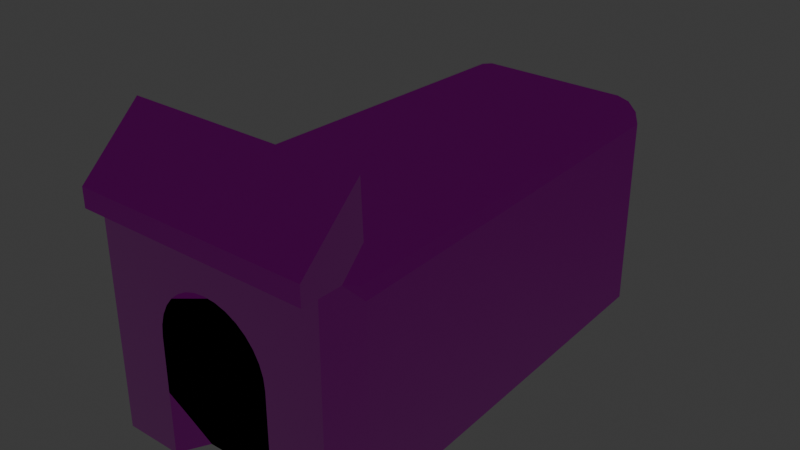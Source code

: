 # Source: opening.blend  (saved by Blender 4.3.34; exported with 4.5.12 LTS)
import bpy
from mathutils import Matrix  # noqa: F401  (used for matrix-valued properties, if any)

bpy.ops.wm.read_factory_settings(use_empty=True)
scene = bpy.context.scene
scene.name = 'Scene'

# ---- collections
col_collection = bpy.data.collections.new('Collection'); scene.collection.children.link(col_collection)

# ---- images (referenced by path relative to the original .blend; pixels are not part of the script)
import os
ASSET_DIR = os.environ.get("B2B_ASSET_DIR", "")  # directory of the original .blend (textures are referenced by path, not embedded)
HERE = os.path.dirname(os.path.abspath(__file__))  # packed textures are extracted next to this script under _unpacked/

def load_image(name, relpath, width, height, colorspace="sRGB"):
    """Load a texture the original file referenced (path relative to the .blend, or extracted next to this script)."""
    p = next((c for c in (os.path.join(HERE, relpath), os.path.join(ASSET_DIR, relpath)) if relpath and os.path.exists(c)), "")
    if p:
        img = bpy.data.images.load(p, check_existing=True)
        img.name = name
    else:  # same state as the original file: an image datablock whose file is absent (Cycles renders it pink)
        img = bpy.data.images.new(name, width, height)
        img.source = "FILE"
        img.filepath = "//" + (relpath or name)
    img.colorspace_settings.name = colorspace
    return img
img_material_001_base_color = load_image('Material.001 Base Color', 'metal_plate_02_diff_2k.png', 1024, 1024, 'sRGB')
img_normals = load_image('normals', 'metal_plate_02_nor_gl_2k.png', 1024, 1024, 'Non-Color')
img_arm = load_image('arm', 'metal_plate_02_arm_2k.png', 1024, 1024, 'Non-Color')

# ---- materials (node trees are filled in below, after node groups)
mat_material_001 = bpy.data.materials.new('Material.001')

# ---- material node trees
mat_material_001.use_nodes = True; mat_material_001.node_tree.nodes.clear()
_N = mat_material_001.node_tree.nodes; _L = mat_material_001.node_tree.links
n0 = _N.new('ShaderNodeBsdfPrincipled'); n0.name = 'Principled BSDF'; n0.location = (305, 306)
n0.inputs[3].default_value = 1.1
n0.inputs[15].default_value = 0.09545
n1 = _N.new('ShaderNodeOutputMaterial'); n1.name = 'Material Output'; n1.location = (595, 306)
n2 = _N.new('ShaderNodeTexImage'); n2.name = 'Image Texture.001'; n2.location = (-201, 586)
n2.image = img_material_001_base_color
n3 = _N.new('ShaderNodeNormalMap'); n3.name = 'Normal Map'; n3.location = (18, 278)
n4 = _N.new('ShaderNodeTexImage'); n4.name = 'Image Texture.006'; n4.location = (-542, 288)
n4.image = img_normals
n5 = _N.new('ShaderNodeTexImage'); n5.name = 'Image Texture.007'; n5.location = (-243, 50)
n5.image = img_arm
n6 = _N.new('ShaderNodeSeparateColor'); n6.name = 'Separate Color'; n6.location = (48, -31)
_L.new(n0.outputs[0], n1.inputs[0])
_L.new(n3.outputs[0], n0.inputs[5])
_L.new(n2.outputs[0], n0.inputs[0])
_L.new(n4.outputs[0], n3.inputs[1])
_L.new(n5.outputs[0], n6.inputs[0])
_L.new(n6.outputs[1], n0.inputs[2])
_L.new(n6.outputs[2], n0.inputs[1])
_L.new(n6.outputs[0], n0.inputs[13])
n1.is_active_output = True

# ---- world
world_world = bpy.data.worlds.new('World'); scene.world = world_world
world_world.use_nodes = True; world_world.node_tree.nodes.clear()
_N = world_world.node_tree.nodes; _L = world_world.node_tree.links
n0 = _N.new('ShaderNodeOutputWorld'); n0.name = 'World Output'; n0.location = (300, 300)
n1 = _N.new('ShaderNodeBackground'); n1.name = 'Background'; n1.location = (10, 300)
n1.inputs[0].default_value = (0.05088, 0.05088, 0.05088, 1.0)
_L.new(n1.outputs[0], n0.inputs[0])
n0.is_active_output = True
world_world.color = (0.05088, 0.05088, 0.05088)
world_world.sun_shadow_jitter_overblur = 0.0

# ---- meshes
me_plane = bpy.data.meshes.new('Plane')
me_plane.from_pydata([(-1.0, -1.0, 0.0), (1.0, -1.0, 0.0), (-1.0, 0.8709, 5.642e-09), (1.0, 0.8709, 5.642e-09), (-0.5, -1.0, 0.0), (0.5, -1.0, 0.0), (-0.5, 0.0, 0.0), (0.5, 0.0, 0.0), (-0.02048, 0.5, 0.0), (-0.02048, 0.5, 0.0), (-0.5, 0.0, 0.0), (-0.1143, 0.4904, 0.0), (-0.2044, 0.4619, 0.0), (-0.2874, 0.4157, 0.0), (-0.491, 0.09755, 0.0), (-0.4639, 0.1913, 0.0), (-0.4197, 0.2778, 0.0), (-0.3601, 0.3536, 0.0), (0.5, 0.0, 0.0), (-0.02048, 0.5, 0.0), (0.4899, 0.09755, 0.0), (0.4602, 0.1913, 0.0), (0.412, 0.2778, 0.0), (0.08095, 0.4904, 0.0), (0.1785, 0.4619, 0.0), (0.2684, 0.4157, 0.0), (0.3473, 0.3536, 0.0), (-0.76, -0.9998, -0.2334), (0.76, -0.9883, -0.2334), (-0.38, -0.9998, -0.2334), (0.38, -0.9883, -0.2334), (-0.38, -1.02e-08, -0.2334), (-0.08685, 0.3874, -0.2334), (-0.1553, 0.3649, -0.2334), (-0.2184, 0.3284, -0.2334), (-0.3732, 0.07706, -0.2334), (-0.3526, 0.1512, -0.2334), (-0.319, 0.2195, -0.2334), (-0.2737, 0.2793, -0.2334), (0.38, -1.02e-08, -0.2334), (-0.01557, 0.395, -0.2334), (0.3723, 0.07706, -0.2334), (0.3497, 0.1512, -0.2334), (0.3131, 0.2195, -0.2334), (0.06152, 0.3874, -0.2334), (0.1357, 0.3649, -0.2334), (0.204, 0.3284, -0.2334), (0.2639, 0.2793, -0.2334), (0.85, -1.0, -4.0), (-0.85, -1.0, -4.0), (-1.0, 0.8709, 0.1379), (1.0, 0.8709, 0.1379), (-1.0, 1.031, 0.1379), (1.0, 1.031, 0.1379), (-1.0, 1.519, -0.3789), (1.0, 1.519, -0.3789), (1.0, -1.0, -0.4367), (-1.0, -1.0, -0.4138), (0.6448, 0.8709, -4.0), (0.85, 0.6659, -4.0), (0.7474, 0.8435, -4.0), (0.8225, 0.7684, -4.0), (-0.85, 0.6659, -4.0), (-0.6448, 0.8709, -4.0), (-0.8225, 0.7684, -4.0), (-0.7474, 0.8435, -4.0), (1.0, 0.6659, -0.4105), (0.7948, 0.8709, -0.4069), (1.0, 1.076, -0.3983), (1.0, 0.8709, -0.2023), (0.9725, 0.7684, -0.4089), (0.8974, 0.8435, -0.4076), (-0.7948, 0.8709, -0.4039), (-1.0, 0.6659, -0.4047), (-1.0, 0.8709, -0.1985), (-1.0, 1.076, -0.3958), (-0.8974, 0.8435, -0.4039), (-0.9725, 0.7684, -0.4042)], [], [(25, 26, 22, 21, 20, 18, 7, 5, 1, 3, 2, 0, 4, 6, 10, 14, 15, 16, 17, 13, 12, 11, 9, 8, 19, 23, 24), (4, 0, 27, 29), (1, 5, 30, 28), (10, 4, 29, 31), (14, 10, 31, 35), (15, 14, 35, 36), (16, 15, 36, 37), (17, 16, 37, 38), (13, 17, 38, 34), (12, 13, 34, 33), (11, 12, 33, 32), (19, 11, 32, 40), (23, 19, 40, 44), (24, 23, 44, 45), (25, 24, 45, 46), (26, 25, 46, 47), (22, 26, 47, 43), (21, 22, 43, 42), (20, 21, 42, 41), (18, 20, 41, 39), (30, 5, 18, 39), (54, 75, 72, 67, 68, 55), (3, 2, 50, 51), (51, 50, 52, 53), (53, 52, 54, 55), (1, 56, 66, 69, 3), (0, 2, 74, 73, 57), (2, 74, 75, 54, 52, 50), (57, 73, 62, 49), (62, 64, 65, 63, 58, 60, 61, 59, 48, 49), (67, 58, 63, 72), (3, 51, 53, 55, 68, 69), (49, 48, 30, 29), (28, 56, 1), (28, 30, 48, 56), (27, 0, 57), (29, 27, 57, 49), (66, 70, 71, 67, 68, 69), (72, 76, 77, 73, 74, 75), (58, 67, 71, 60), (60, 71, 70, 61), (61, 70, 66, 59), (62, 73, 77, 64), (64, 77, 76, 65), (65, 76, 72, 63), (56, 48, 59, 66)])
_uv = me_plane.uv_layers.new(name='UVMap')
_uv.uv.foreach_set('vector', [0.06041, 0.691, 0.06866, 0.7015, 0.07872, 0.7101, 0.09019, 0.7165, 0.1026, 0.7204, 0.1156, 0.7218, 0.1156, 0.7218, 0.2483, 0.7218, 0.2483, 0.7881, 2.916e-09, 0.7881, 1.945e-09, 0.5227, 0.2483, 0.5227, 0.2483, 0.589, 0.1156, 0.589, 0.1156, 0.589, 0.1026, 0.5902, 0.09019, 0.5938, 0.07872, 0.5997, 0.06866, 0.6076, 0.06041, 0.6172, 0.05428, 0.6283, 0.0505, 0.6402, 0.04923, 0.6527, 0.04923, 0.6527, 0.04923, 0.6527, 0.0505, 0.6661, 0.05428, 0.6791, 0.7504, 1.641e-08, 0.8168, 1.264e-08, 0.7849, 0.03063, 0.7345, 0.03063, 0.5513, 3.169e-08, 0.6177, 2.791e-08, 0.6336, 0.0304, 0.5832, 0.0304, 0.8168, 0.3982, 0.8184, 0.2655, 0.8513, 0.2656, 0.8498, 0.3982, 0.8168, 0.4111, 0.8168, 0.3982, 0.8498, 0.3982, 0.8498, 0.4084, 0.8172, 0.4234, 0.8168, 0.4111, 0.8498, 0.4084, 0.85, 0.4181, 0.8179, 0.4347, 0.8172, 0.4234, 0.85, 0.4181, 0.8506, 0.4271, 0.8189, 0.4445, 0.8179, 0.4347, 0.8506, 0.4271, 0.8513, 0.4348, 0.5472, 0.786, 0.546, 0.7956, 0.5139, 0.7841, 0.5149, 0.7768, 0.5482, 0.775, 0.5472, 0.786, 0.5149, 0.7768, 0.5156, 0.7684, 0.5487, 0.763, 0.5482, 0.775, 0.5156, 0.7684, 0.516, 0.7593, 0.5489, 0.7506, 0.5487, 0.763, 0.516, 0.7593, 0.5162, 0.7499, 0.5487, 0.7371, 0.5489, 0.7506, 0.5162, 0.7499, 0.516, 0.7397, 0.5482, 0.7241, 0.5487, 0.7371, 0.516, 0.7397, 0.5156, 0.7298, 0.5472, 0.7122, 0.5482, 0.7241, 0.5156, 0.7298, 0.5149, 0.7207, 0.546, 0.7017, 0.5472, 0.7122, 0.5149, 0.7207, 0.5139, 0.7127, 0.5474, 0.6919, 0.5463, 0.7017, 0.5139, 0.6921, 0.5147, 0.6843, 0.5481, 0.6806, 0.5474, 0.6919, 0.5147, 0.6843, 0.5153, 0.6754, 0.5485, 0.6682, 0.5481, 0.6806, 0.5153, 0.6754, 0.5156, 0.6656, 0.5486, 0.6553, 0.5485, 0.6682, 0.5156, 0.6656, 0.5156, 0.6554, 0.5139, 0.5243, 0.5468, 0.5227, 0.5486, 0.6553, 0.5156, 0.6554, 0.777, 0.525, 0.8358, 0.525, 0.863, 0.5522, 0.863, 0.7632, 0.8358, 0.7905, 0.777, 0.7905, 0.2666, 0.5227, 0.2666, 0.7881, 0.2483, 0.7881, 0.2483, 0.5227, 0.8168, 0.2655, 0.8168, -9.541e-09, 0.8381, -7.936e-09, 0.8381, 0.2655, 0.8381, 0.2655, 0.8381, -7.936e-09, 0.9028, -3.05e-09, 0.9028, 0.2655, 0.5513, 1.268e-08, 0.551, 0.05737, 0.33, 0.05393, 0.3029, 0.02657, 0.3031, -1.307e-08, -2.496e-11, -5.934e-09, 0.2482, 7.145e-09, 0.2484, 0.02608, 0.2213, 0.05316, 0.0002286, 0.05436, 0.6252, 0.7865, 0.6432, 0.8054, 0.6414, 0.843, 0.5974, 0.882, 0.5974, 0.788, 0.6128, 0.7733, 0.0002286, 0.05436, 0.2213, 0.05316, 0.2238, 0.5227, 0.002783, 0.5227, 0.777, 0.7461, 0.7733, 0.7597, 0.7633, 0.7697, 0.7497, 0.7733, 0.5785, 0.7733, 0.5649, 0.7697, 0.5549, 0.7597, 0.5513, 0.7461, 0.5513, 0.525, 0.777, 0.525, 0.5003, 0.5227, 0.4813, 0.9996, 0.3101, 1.0, 0.2893, 0.5227, 0.5696, 0.7865, 0.5821, 0.7733, 0.5974, 0.788, 0.5974, 0.882, 0.5532, 0.8432, 0.5513, 0.8058, 0.7971, 0.525, 0.5715, 0.525, 0.6336, 0.0304, 0.7345, 0.03063, 0.5832, 0.0304, 0.5513, 0.05731, 0.5513, 3.169e-08, 0.5832, 0.0304, 0.6336, 0.0304, 0.5715, 0.525, 0.5513, 0.05731, 0.7849, 0.03063, 0.8168, 1.264e-08, 0.8168, 0.05431, 0.7345, 0.03063, 0.7849, 0.03063, 0.8168, 0.05431, 0.7971, 0.525, 0.33, 0.05393, 0.3163, 0.05319, 0.3061, 0.05159, 0.302, 0.04956, 0.2757, 0.05233, 0.3029, 0.02657, 0.2493, 0.04917, 0.2452, 0.05111, 0.235, 0.05258, 0.2213, 0.05316, 0.2484, 0.02608, 0.2757, 0.05199, 0.4813, 0.9996, 0.5003, 0.5227, 0.5139, 0.5227, 0.4949, 0.9996, 0.3033, 0.5207, 0.3061, 0.05159, 0.3163, 0.05319, 0.3136, 0.5221, 0.3136, 0.5221, 0.3163, 0.05319, 0.33, 0.05393, 0.3273, 0.5227, 0.2238, 0.5227, 0.2213, 0.05316, 0.235, 0.05258, 0.2375, 0.5221, 0.2375, 0.5221, 0.235, 0.05258, 0.2452, 0.05111, 0.2478, 0.5207, 0.2965, 1.0, 0.2757, 0.5227, 0.2893, 0.5227, 0.3101, 1.0, 0.551, 0.05737, 0.5483, 0.5227, 0.3273, 0.5227, 0.33, 0.05393])
me_plane.materials.append(mat_material_001)
me_plane.update()

# ---- objects
ob_plane = bpy.data.objects.new('Plane', me_plane)

# ---- transforms, parenting, visibility, modifiers, constraints
ob_plane.location = (0.0, 0.0, 0.0)
ob_plane.rotation_euler = (1.571, 0.0, 0.0)

# ---- collection membership
col_collection.objects.link(ob_plane)

# ---- scene / render settings (as saved in the file)
scene.frame_start = 1; scene.frame_end = 250; scene.frame_set(1)
scene.render.engine = 'BLENDER_EEVEE_NEXT'
bpy.context.view_layer.update()

# ---- added for rendering (the .blend has no active camera and no usable light): camera, sun
cam_auto = bpy.data.cameras.new('AutoCamera')
cam_auto.lens = 50.0
cam_auto.sensor_width = 36.0
cam_auto.clip_end = 1000.0
ob_auto_camera = bpy.data.objects.new('AutoCamera', cam_auto)
scene.collection.objects.link(ob_auto_camera)
ob_auto_camera.location = (4.84892, -3.88768, 4.13845)
ob_auto_camera.rotation_euler = (1.09748, -7.21219e-08, 0.694738)
scene.camera = ob_auto_camera
light_auto_sun = bpy.data.lights.new('AutoSun', 'SUN')
light_auto_sun.energy = 3.0
light_auto_sun.angle = 0.0523599
ob_auto_sun = bpy.data.objects.new('AutoSun', light_auto_sun)
scene.collection.objects.link(ob_auto_sun)
ob_auto_sun.rotation_euler = (0.872665, 0.174533, 0.523599)
bpy.context.view_layer.update()
